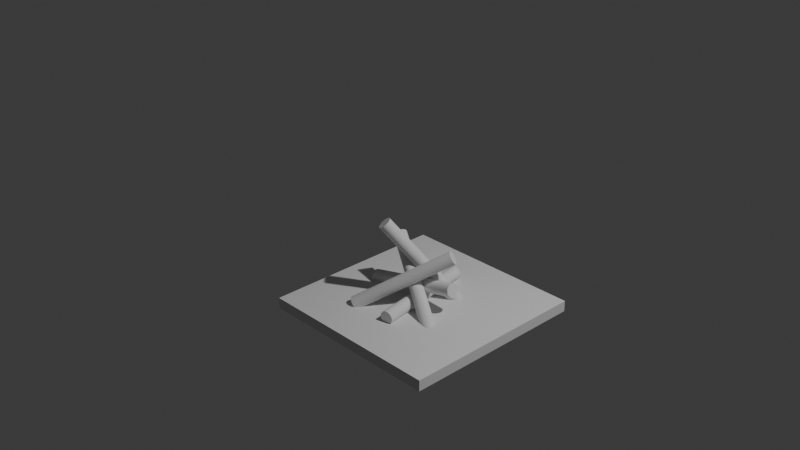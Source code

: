 # Source: Flame.blend  (saved by Blender 5.0.118; exported with 4.5.12 LTS)
import bpy
from mathutils import Matrix  # noqa: F401  (used for matrix-valued properties, if any)

bpy.ops.wm.read_factory_settings(use_empty=True)
scene = bpy.context.scene
scene.name = 'Scene'

# ---- collections
col_collection = bpy.data.collections.new('Collection'); scene.collection.children.link(col_collection)

# ---- node groups
ng_smooth_by_angle = bpy.data.node_groups.new('Smooth by Angle', 'GeometryNodeTree')
_s = ng_smooth_by_angle.interface.new_socket(name='Mesh', in_out='OUTPUT', socket_type='NodeSocketGeometry')
_s = ng_smooth_by_angle.interface.new_socket(name='Mesh', in_out='INPUT', socket_type='NodeSocketGeometry')
_s = ng_smooth_by_angle.interface.new_socket(name='Angle', in_out='INPUT', socket_type='NodeSocketFloat')
_s.subtype = 'ANGLE'
_s.default_value = 0.5236
_s.min_value = 0.0
_s.max_value = 3.142
_s.description = 'Maximum face angle for smooth edges'
_s = ng_smooth_by_angle.interface.new_socket(name='Ignore Sharpness', in_out='INPUT', socket_type='NodeSocketBool')
_s.force_non_field = True
ng_smooth_by_angle.is_modifier = True
_N = ng_smooth_by_angle.nodes; _L = ng_smooth_by_angle.links
n0 = _N.new('GeometryNodeSetShadeSmooth'); n0.name = 'Set Shade Smooth'; n0.location = (120, -80)
n0.domain = 'EDGE'
n1 = _N.new('GeometryNodeSetShadeSmooth'); n1.name = 'Set Shade Smooth.001'; n1.location = (300, -80)
n2 = _N.new('NodeGroupOutput'); n2.name = 'Group Output'; n2.location = (480, -80)
n3 = _N.new('GeometryNodeInputMeshEdgeAngle'); n3.name = 'Edge Angle'; n3.location = (-440, -240)
n4 = _N.new('NodeGroupInput'); n4.name = 'Group Input'; n4.location = (-80, -80)
n5 = _N.new('GeometryNodeInputEdgeSmooth'); n5.name = 'Is Edge Smooth'; n5.location = (-260, -120)
n6 = _N.new('GeometryNodeInputShadeSmooth'); n6.name = 'Is Shade Smooth'; n6.location = (-440, -397)
n7 = _N.new('FunctionNodeCompare'); n7.name = 'Compare'; n7.location = (-260, -260)
n7.operation = 'LESS_EQUAL'
n7.inputs[6].default_value = (0.0, 0.0, 0.0, 0.0)
n7.inputs[7].default_value = (0.0, 0.0, 0.0, 0.0)
n8 = _N.new('FunctionNodeBooleanMath'); n8.name = 'Boolean Math.001'; n8.location = (-80, -260)
n9 = _N.new('NodeGroupInput'); n9.name = 'Group Input.001'; n9.location = (-440, -329)
n10 = _N.new('NodeGroupInput'); n10.name = 'Group Input.002'; n10.location = (-259, -189)
n11 = _N.new('FunctionNodeBooleanMath'); n11.name = 'Boolean Math'; n11.location = (-80, -149)
n11.operation = 'OR'
n12 = _N.new('FunctionNodeBooleanMath'); n12.name = 'Boolean Math.002'; n12.location = (-260, -380)
n12.operation = 'OR'
n13 = _N.new('NodeGroupInput'); n13.name = 'Group Input.003'; n13.location = (-440, -460)
_L.new(n3.outputs[0], n7.inputs[0])
_L.new(n1.outputs[0], n2.inputs[0])
_L.new(n9.outputs[1], n7.inputs[1])
_L.new(n7.outputs[0], n8.inputs[0])
_L.new(n4.outputs[0], n0.inputs[0])
_L.new(n0.outputs[0], n1.inputs[0])
_L.new(n8.outputs[0], n0.inputs[2])
_L.new(n10.outputs[2], n11.inputs[1])
_L.new(n5.outputs[0], n11.inputs[0])
_L.new(n11.outputs[0], n0.inputs[1])
_L.new(n13.outputs[2], n12.inputs[1])
_L.new(n6.outputs[0], n12.inputs[0])
_L.new(n12.outputs[0], n8.inputs[1])
n2.is_active_output = True

# ---- world
world_world = bpy.data.worlds.new('World'); scene.world = world_world
world_world.use_nodes = True; world_world.node_tree.nodes.clear()
_N = world_world.node_tree.nodes; _L = world_world.node_tree.links
n0 = _N.new('ShaderNodeOutputWorld'); n0.name = 'World Output'; n0.location = (200, 100)
n1 = _N.new('ShaderNodeBackground'); n1.name = 'Background'; n1.location = (-200, 100)
n1.inputs[0].default_value = (0.05088, 0.05088, 0.05088, 1.0)
_L.new(n1.outputs[0], n0.inputs[0])
n0.is_active_output = True
world_world.color = (0.05088, 0.05088, 0.05088)
world_world.sun_shadow_jitter_overblur = 0.0

# ---- cameras
cam_camera = bpy.data.cameras.new('Camera')
cam_camera.clip_end = 100.0
cam_camera.lens = 51.25
cam_camera.ortho_scale = 7.314

# ---- lights
light_light = bpy.data.lights.new('Light', 'POINT')
light_light.energy = 1000.0
light_light.shadow_soft_size = 0.1

# ---- meshes
me_cylinder_002 = bpy.data.meshes.new('Cylinder.002')
me_cylinder_002.from_pydata([(0.0, 0.063, -0.5), (0.0, 0.063, 0.5), (0.02046, 0.05959, -0.5), (0.02046, 0.05959, 0.5), (0.0387, 0.04972, -0.5), (0.0387, 0.04972, 0.5), (0.05274, 0.03446, -0.5), (0.05274, 0.03446, 0.5), (0.06107, 0.01547, -0.5), (0.06107, 0.01547, 0.5), (0.06278, -0.005202, -0.5), (0.06278, -0.005202, 0.5), (0.05769, -0.02531, -0.5), (0.05769, -0.02531, 0.5), (0.04635, -0.04267, -0.5), (0.04635, -0.04267, 0.5), (0.02998, -0.05541, -0.5), (0.02998, -0.05541, 0.5), (0.01037, -0.06214, -0.5), (0.01037, -0.06214, 0.5), (-0.01037, -0.06214, -0.5), (-0.01037, -0.06214, 0.5), (-0.02998, -0.05541, -0.5), (-0.02998, -0.05541, 0.5), (-0.04635, -0.04267, -0.5), (-0.04635, -0.04267, 0.5), (-0.05769, -0.02531, -0.5), (-0.05769, -0.02531, 0.5), (-0.06278, -0.005202, -0.5), (-0.06278, -0.005202, 0.5), (-0.06107, 0.01547, -0.5), (-0.06107, 0.01547, 0.5), (-0.05274, 0.03446, -0.5), (-0.05274, 0.03446, 0.5), (-0.0387, 0.04972, -0.5), (-0.0387, 0.04972, 0.5), (-0.02046, 0.05959, -0.5), (-0.02046, 0.05959, 0.5)], [], [(0, 1, 3, 2), (2, 3, 5, 4), (4, 5, 7, 6), (6, 7, 9, 8), (8, 9, 11, 10), (10, 11, 13, 12), (12, 13, 15, 14), (14, 15, 17, 16), (16, 17, 19, 18), (18, 19, 21, 20), (20, 21, 23, 22), (22, 23, 25, 24), (24, 25, 27, 26), (26, 27, 29, 28), (28, 29, 31, 30), (30, 31, 33, 32), (32, 33, 35, 34), (3, 1, 37, 35, 33, 31, 29, 27, 25, 23, 21, 19, 17, 15, 13, 11, 9, 7, 5), (34, 35, 37, 36), (36, 37, 1, 0), (0, 2, 4, 6, 8, 10, 12, 14, 16, 18, 20, 22, 24, 26, 28, 30, 32, 34, 36)])
me_cylinder_002.polygons.foreach_set('use_smooth', [True] * 21)
_uv = me_cylinder_002.uv_layers.new(name='UVMap')
_uv.uv.foreach_set('vector', [1.0, 0.5, 1.0, 1.0, 0.9474, 1.0, 0.9474, 0.5, 0.9474, 0.5, 0.9474, 1.0, 0.8947, 1.0, 0.8947, 0.5, 0.8947, 0.5, 0.8947, 1.0, 0.8421, 1.0, 0.8421, 0.5, 0.8421, 0.5, 0.8421, 1.0, 0.7895, 1.0, 0.7895, 0.5, 0.7895, 0.5, 0.7895, 1.0, 0.7368, 1.0, 0.7368, 0.5, 0.7368, 0.5, 0.7368, 1.0, 0.6842, 1.0, 0.6842, 0.5, 0.6842, 0.5, 0.6842, 1.0, 0.6316, 1.0, 0.6316, 0.5, 0.6316, 0.5, 0.6316, 1.0, 0.5789, 1.0, 0.5789, 0.5, 0.5789, 0.5, 0.5789, 1.0, 0.5263, 1.0, 0.5263, 0.5, 0.5263, 0.5, 0.5263, 1.0, 0.4737, 1.0, 0.4737, 0.5, 0.4737, 0.5, 0.4737, 1.0, 0.4211, 1.0, 0.4211, 0.5, 0.4211, 0.5, 0.4211, 1.0, 0.3684, 1.0, 0.3684, 0.5, 0.3684, 0.5, 0.3684, 1.0, 0.3158, 1.0, 0.3158, 0.5, 0.3158, 0.5, 0.3158, 1.0, 0.2632, 1.0, 0.2632, 0.5, 0.2632, 0.5, 0.2632, 1.0, 0.2105, 1.0, 0.2105, 0.5, 0.2105, 0.5, 0.2105, 1.0, 0.1579, 1.0, 0.1579, 0.5, 0.1579, 0.5, 0.1579, 1.0, 0.1053, 1.0, 0.1053, 0.5, 0.3279, 0.477, 0.25, 0.49, 0.1721, 0.477, 0.1026, 0.4394, 0.04908, 0.3813, 0.01734, 0.3089, 0.01082, 0.2302, 0.03021, 0.1536, 0.07343, 0.08745, 0.1358, 0.03893, 0.2105, 0.01327, 0.2895, 0.01327, 0.3642, 0.03893, 0.4266, 0.08745, 0.4698, 0.1536, 0.4892, 0.2302, 0.4827, 0.3089, 0.4509, 0.3813, 0.3974, 0.4394, 0.1053, 0.5, 0.1053, 1.0, 0.05263, 1.0, 0.05263, 0.5, 0.05263, 0.5, 0.05263, 1.0, 1.416e-07, 1.0, 1.416e-07, 0.5, 0.75, 0.49, 0.8279, 0.477, 0.8974, 0.4394, 0.9509, 0.3813, 0.9827, 0.3089, 0.9892, 0.2302, 0.9698, 0.1536, 0.9266, 0.08745, 0.8642, 0.03893, 0.7895, 0.01327, 0.7105, 0.01327, 0.6358, 0.03893, 0.5734, 0.08745, 0.5302, 0.1536, 0.5108, 0.2302, 0.5173, 0.3089, 0.5491, 0.3813, 0.6026, 0.4394, 0.6721, 0.477])
me_cylinder_002.update()
me_cylinder_003 = bpy.data.meshes.new('Cylinder.003')
me_cylinder_003.from_pydata([(0.0, 0.063, -0.5), (0.0, 0.063, 0.5), (0.02046, 0.05959, -0.5), (0.02046, 0.05959, 0.5), (0.0387, 0.04972, -0.5), (0.0387, 0.04972, 0.5), (0.05274, 0.03446, -0.5), (0.05274, 0.03446, 0.5), (0.06107, 0.01547, -0.5), (0.06107, 0.01547, 0.5), (0.06278, -0.005202, -0.5), (0.06278, -0.005202, 0.5), (0.05769, -0.02531, -0.5), (0.05769, -0.02531, 0.5), (0.04635, -0.04267, -0.5), (0.04635, -0.04267, 0.5), (0.02998, -0.05541, -0.5), (0.02998, -0.05541, 0.5), (0.01037, -0.06214, -0.5), (0.01037, -0.06214, 0.5), (-0.01037, -0.06214, -0.5), (-0.01037, -0.06214, 0.5), (-0.02998, -0.05541, -0.5), (-0.02998, -0.05541, 0.5), (-0.04635, -0.04267, -0.5), (-0.04635, -0.04267, 0.5), (-0.05769, -0.02531, -0.5), (-0.05769, -0.02531, 0.5), (-0.06278, -0.005202, -0.5), (-0.06278, -0.005202, 0.5), (-0.06107, 0.01547, -0.5), (-0.06107, 0.01547, 0.5), (-0.05274, 0.03446, -0.5), (-0.05274, 0.03446, 0.5), (-0.0387, 0.04972, -0.5), (-0.0387, 0.04972, 0.5), (-0.02046, 0.05959, -0.5), (-0.02046, 0.05959, 0.5)], [], [(0, 1, 3, 2), (2, 3, 5, 4), (4, 5, 7, 6), (6, 7, 9, 8), (8, 9, 11, 10), (10, 11, 13, 12), (12, 13, 15, 14), (14, 15, 17, 16), (16, 17, 19, 18), (18, 19, 21, 20), (20, 21, 23, 22), (22, 23, 25, 24), (24, 25, 27, 26), (26, 27, 29, 28), (28, 29, 31, 30), (30, 31, 33, 32), (32, 33, 35, 34), (3, 1, 37, 35, 33, 31, 29, 27, 25, 23, 21, 19, 17, 15, 13, 11, 9, 7, 5), (34, 35, 37, 36), (36, 37, 1, 0), (0, 2, 4, 6, 8, 10, 12, 14, 16, 18, 20, 22, 24, 26, 28, 30, 32, 34, 36)])
me_cylinder_003.polygons.foreach_set('use_smooth', [True] * 21)
_uv = me_cylinder_003.uv_layers.new(name='UVMap')
_uv.uv.foreach_set('vector', [1.0, 0.5, 1.0, 1.0, 0.9474, 1.0, 0.9474, 0.5, 0.9474, 0.5, 0.9474, 1.0, 0.8947, 1.0, 0.8947, 0.5, 0.8947, 0.5, 0.8947, 1.0, 0.8421, 1.0, 0.8421, 0.5, 0.8421, 0.5, 0.8421, 1.0, 0.7895, 1.0, 0.7895, 0.5, 0.7895, 0.5, 0.7895, 1.0, 0.7368, 1.0, 0.7368, 0.5, 0.7368, 0.5, 0.7368, 1.0, 0.6842, 1.0, 0.6842, 0.5, 0.6842, 0.5, 0.6842, 1.0, 0.6316, 1.0, 0.6316, 0.5, 0.6316, 0.5, 0.6316, 1.0, 0.5789, 1.0, 0.5789, 0.5, 0.5789, 0.5, 0.5789, 1.0, 0.5263, 1.0, 0.5263, 0.5, 0.5263, 0.5, 0.5263, 1.0, 0.4737, 1.0, 0.4737, 0.5, 0.4737, 0.5, 0.4737, 1.0, 0.4211, 1.0, 0.4211, 0.5, 0.4211, 0.5, 0.4211, 1.0, 0.3684, 1.0, 0.3684, 0.5, 0.3684, 0.5, 0.3684, 1.0, 0.3158, 1.0, 0.3158, 0.5, 0.3158, 0.5, 0.3158, 1.0, 0.2632, 1.0, 0.2632, 0.5, 0.2632, 0.5, 0.2632, 1.0, 0.2105, 1.0, 0.2105, 0.5, 0.2105, 0.5, 0.2105, 1.0, 0.1579, 1.0, 0.1579, 0.5, 0.1579, 0.5, 0.1579, 1.0, 0.1053, 1.0, 0.1053, 0.5, 0.3279, 0.477, 0.25, 0.49, 0.1721, 0.477, 0.1026, 0.4394, 0.04908, 0.3813, 0.01734, 0.3089, 0.01082, 0.2302, 0.03021, 0.1536, 0.07343, 0.08745, 0.1358, 0.03893, 0.2105, 0.01327, 0.2895, 0.01327, 0.3642, 0.03893, 0.4266, 0.08745, 0.4698, 0.1536, 0.4892, 0.2302, 0.4827, 0.3089, 0.4509, 0.3813, 0.3974, 0.4394, 0.1053, 0.5, 0.1053, 1.0, 0.05263, 1.0, 0.05263, 0.5, 0.05263, 0.5, 0.05263, 1.0, 1.416e-07, 1.0, 1.416e-07, 0.5, 0.75, 0.49, 0.8279, 0.477, 0.8974, 0.4394, 0.9509, 0.3813, 0.9827, 0.3089, 0.9892, 0.2302, 0.9698, 0.1536, 0.9266, 0.08745, 0.8642, 0.03893, 0.7895, 0.01327, 0.7105, 0.01327, 0.6358, 0.03893, 0.5734, 0.08745, 0.5302, 0.1536, 0.5108, 0.2302, 0.5173, 0.3089, 0.5491, 0.3813, 0.6026, 0.4394, 0.6721, 0.477])
me_cylinder_003.update()
me_cylinder_004 = bpy.data.meshes.new('Cylinder.004')
me_cylinder_004.from_pydata([(0.0, 0.063, -0.5), (0.0, 0.063, 0.5), (0.02046, 0.05959, -0.5), (0.02046, 0.05959, 0.5), (0.0387, 0.04972, -0.5), (0.0387, 0.04972, 0.5), (0.05274, 0.03446, -0.5), (0.05274, 0.03446, 0.5), (0.06107, 0.01547, -0.5), (0.06107, 0.01547, 0.5), (0.06278, -0.005202, -0.5), (0.06278, -0.005202, 0.5), (0.05769, -0.02531, -0.5), (0.05769, -0.02531, 0.5), (0.04635, -0.04267, -0.5), (0.04635, -0.04267, 0.5), (0.02998, -0.05541, -0.5), (0.02998, -0.05541, 0.5), (0.01037, -0.06214, -0.5), (0.01037, -0.06214, 0.5), (-0.01037, -0.06214, -0.5), (-0.01037, -0.06214, 0.5), (-0.02998, -0.05541, -0.5), (-0.02998, -0.05541, 0.5), (-0.04635, -0.04267, -0.5), (-0.04635, -0.04267, 0.5), (-0.05769, -0.02531, -0.5), (-0.05769, -0.02531, 0.5), (-0.06278, -0.005202, -0.5), (-0.06278, -0.005202, 0.5), (-0.06107, 0.01547, -0.5), (-0.06107, 0.01547, 0.5), (-0.05274, 0.03446, -0.5), (-0.05274, 0.03446, 0.5), (-0.0387, 0.04972, -0.5), (-0.0387, 0.04972, 0.5), (-0.02046, 0.05959, -0.5), (-0.02046, 0.05959, 0.5)], [], [(0, 1, 3, 2), (2, 3, 5, 4), (4, 5, 7, 6), (6, 7, 9, 8), (8, 9, 11, 10), (10, 11, 13, 12), (12, 13, 15, 14), (14, 15, 17, 16), (16, 17, 19, 18), (18, 19, 21, 20), (20, 21, 23, 22), (22, 23, 25, 24), (24, 25, 27, 26), (26, 27, 29, 28), (28, 29, 31, 30), (30, 31, 33, 32), (32, 33, 35, 34), (3, 1, 37, 35, 33, 31, 29, 27, 25, 23, 21, 19, 17, 15, 13, 11, 9, 7, 5), (34, 35, 37, 36), (36, 37, 1, 0), (0, 2, 4, 6, 8, 10, 12, 14, 16, 18, 20, 22, 24, 26, 28, 30, 32, 34, 36)])
me_cylinder_004.polygons.foreach_set('use_smooth', [True] * 21)
_uv = me_cylinder_004.uv_layers.new(name='UVMap')
_uv.uv.foreach_set('vector', [1.0, 0.5, 1.0, 1.0, 0.9474, 1.0, 0.9474, 0.5, 0.9474, 0.5, 0.9474, 1.0, 0.8947, 1.0, 0.8947, 0.5, 0.8947, 0.5, 0.8947, 1.0, 0.8421, 1.0, 0.8421, 0.5, 0.8421, 0.5, 0.8421, 1.0, 0.7895, 1.0, 0.7895, 0.5, 0.7895, 0.5, 0.7895, 1.0, 0.7368, 1.0, 0.7368, 0.5, 0.7368, 0.5, 0.7368, 1.0, 0.6842, 1.0, 0.6842, 0.5, 0.6842, 0.5, 0.6842, 1.0, 0.6316, 1.0, 0.6316, 0.5, 0.6316, 0.5, 0.6316, 1.0, 0.5789, 1.0, 0.5789, 0.5, 0.5789, 0.5, 0.5789, 1.0, 0.5263, 1.0, 0.5263, 0.5, 0.5263, 0.5, 0.5263, 1.0, 0.4737, 1.0, 0.4737, 0.5, 0.4737, 0.5, 0.4737, 1.0, 0.4211, 1.0, 0.4211, 0.5, 0.4211, 0.5, 0.4211, 1.0, 0.3684, 1.0, 0.3684, 0.5, 0.3684, 0.5, 0.3684, 1.0, 0.3158, 1.0, 0.3158, 0.5, 0.3158, 0.5, 0.3158, 1.0, 0.2632, 1.0, 0.2632, 0.5, 0.2632, 0.5, 0.2632, 1.0, 0.2105, 1.0, 0.2105, 0.5, 0.2105, 0.5, 0.2105, 1.0, 0.1579, 1.0, 0.1579, 0.5, 0.1579, 0.5, 0.1579, 1.0, 0.1053, 1.0, 0.1053, 0.5, 0.3279, 0.477, 0.25, 0.49, 0.1721, 0.477, 0.1026, 0.4394, 0.04908, 0.3813, 0.01734, 0.3089, 0.01082, 0.2302, 0.03021, 0.1536, 0.07343, 0.08745, 0.1358, 0.03893, 0.2105, 0.01327, 0.2895, 0.01327, 0.3642, 0.03893, 0.4266, 0.08745, 0.4698, 0.1536, 0.4892, 0.2302, 0.4827, 0.3089, 0.4509, 0.3813, 0.3974, 0.4394, 0.1053, 0.5, 0.1053, 1.0, 0.05263, 1.0, 0.05263, 0.5, 0.05263, 0.5, 0.05263, 1.0, 1.416e-07, 1.0, 1.416e-07, 0.5, 0.75, 0.49, 0.8279, 0.477, 0.8974, 0.4394, 0.9509, 0.3813, 0.9827, 0.3089, 0.9892, 0.2302, 0.9698, 0.1536, 0.9266, 0.08745, 0.8642, 0.03893, 0.7895, 0.01327, 0.7105, 0.01327, 0.6358, 0.03893, 0.5734, 0.08745, 0.5302, 0.1536, 0.5108, 0.2302, 0.5173, 0.3089, 0.5491, 0.3813, 0.6026, 0.4394, 0.6721, 0.477])
me_cylinder_004.update()
me_cylinder_005 = bpy.data.meshes.new('Cylinder.005')
me_cylinder_005.from_pydata([(0.0, 0.063, -0.5), (0.0, 0.063, 0.5), (0.02046, 0.05959, -0.5), (0.02046, 0.05959, 0.5), (0.0387, 0.04972, -0.5), (0.0387, 0.04972, 0.5), (0.05274, 0.03446, -0.5), (0.05274, 0.03446, 0.5), (0.06107, 0.01547, -0.5), (0.06107, 0.01547, 0.5), (0.06278, -0.005202, -0.5), (0.06278, -0.005202, 0.5), (0.05769, -0.02531, -0.5), (0.05769, -0.02531, 0.5), (0.04635, -0.04267, -0.5), (0.04635, -0.04267, 0.5), (0.02998, -0.05541, -0.5), (0.02998, -0.05541, 0.5), (0.01037, -0.06214, -0.5), (0.01037, -0.06214, 0.5), (-0.01037, -0.06214, -0.5), (-0.01037, -0.06214, 0.5), (-0.02998, -0.05541, -0.5), (-0.02998, -0.05541, 0.5), (-0.04635, -0.04267, -0.5), (-0.04635, -0.04267, 0.5), (-0.05769, -0.02531, -0.5), (-0.05769, -0.02531, 0.5), (-0.06278, -0.005202, -0.5), (-0.06278, -0.005202, 0.5), (-0.06107, 0.01547, -0.5), (-0.06107, 0.01547, 0.5), (-0.05274, 0.03446, -0.5), (-0.05274, 0.03446, 0.5), (-0.0387, 0.04972, -0.5), (-0.0387, 0.04972, 0.5), (-0.02046, 0.05959, -0.5), (-0.02046, 0.05959, 0.5)], [], [(0, 1, 3, 2), (2, 3, 5, 4), (4, 5, 7, 6), (6, 7, 9, 8), (8, 9, 11, 10), (10, 11, 13, 12), (12, 13, 15, 14), (14, 15, 17, 16), (16, 17, 19, 18), (18, 19, 21, 20), (20, 21, 23, 22), (22, 23, 25, 24), (24, 25, 27, 26), (26, 27, 29, 28), (28, 29, 31, 30), (30, 31, 33, 32), (32, 33, 35, 34), (3, 1, 37, 35, 33, 31, 29, 27, 25, 23, 21, 19, 17, 15, 13, 11, 9, 7, 5), (34, 35, 37, 36), (36, 37, 1, 0), (0, 2, 4, 6, 8, 10, 12, 14, 16, 18, 20, 22, 24, 26, 28, 30, 32, 34, 36)])
me_cylinder_005.polygons.foreach_set('use_smooth', [True] * 21)
_uv = me_cylinder_005.uv_layers.new(name='UVMap')
_uv.uv.foreach_set('vector', [1.0, 0.5, 1.0, 1.0, 0.9474, 1.0, 0.9474, 0.5, 0.9474, 0.5, 0.9474, 1.0, 0.8947, 1.0, 0.8947, 0.5, 0.8947, 0.5, 0.8947, 1.0, 0.8421, 1.0, 0.8421, 0.5, 0.8421, 0.5, 0.8421, 1.0, 0.7895, 1.0, 0.7895, 0.5, 0.7895, 0.5, 0.7895, 1.0, 0.7368, 1.0, 0.7368, 0.5, 0.7368, 0.5, 0.7368, 1.0, 0.6842, 1.0, 0.6842, 0.5, 0.6842, 0.5, 0.6842, 1.0, 0.6316, 1.0, 0.6316, 0.5, 0.6316, 0.5, 0.6316, 1.0, 0.5789, 1.0, 0.5789, 0.5, 0.5789, 0.5, 0.5789, 1.0, 0.5263, 1.0, 0.5263, 0.5, 0.5263, 0.5, 0.5263, 1.0, 0.4737, 1.0, 0.4737, 0.5, 0.4737, 0.5, 0.4737, 1.0, 0.4211, 1.0, 0.4211, 0.5, 0.4211, 0.5, 0.4211, 1.0, 0.3684, 1.0, 0.3684, 0.5, 0.3684, 0.5, 0.3684, 1.0, 0.3158, 1.0, 0.3158, 0.5, 0.3158, 0.5, 0.3158, 1.0, 0.2632, 1.0, 0.2632, 0.5, 0.2632, 0.5, 0.2632, 1.0, 0.2105, 1.0, 0.2105, 0.5, 0.2105, 0.5, 0.2105, 1.0, 0.1579, 1.0, 0.1579, 0.5, 0.1579, 0.5, 0.1579, 1.0, 0.1053, 1.0, 0.1053, 0.5, 0.3279, 0.477, 0.25, 0.49, 0.1721, 0.477, 0.1026, 0.4394, 0.04908, 0.3813, 0.01734, 0.3089, 0.01082, 0.2302, 0.03021, 0.1536, 0.07343, 0.08745, 0.1358, 0.03893, 0.2105, 0.01327, 0.2895, 0.01327, 0.3642, 0.03893, 0.4266, 0.08745, 0.4698, 0.1536, 0.4892, 0.2302, 0.4827, 0.3089, 0.4509, 0.3813, 0.3974, 0.4394, 0.1053, 0.5, 0.1053, 1.0, 0.05263, 1.0, 0.05263, 0.5, 0.05263, 0.5, 0.05263, 1.0, 1.416e-07, 1.0, 1.416e-07, 0.5, 0.75, 0.49, 0.8279, 0.477, 0.8974, 0.4394, 0.9509, 0.3813, 0.9827, 0.3089, 0.9892, 0.2302, 0.9698, 0.1536, 0.9266, 0.08745, 0.8642, 0.03893, 0.7895, 0.01327, 0.7105, 0.01327, 0.6358, 0.03893, 0.5734, 0.08745, 0.5302, 0.1536, 0.5108, 0.2302, 0.5173, 0.3089, 0.5491, 0.3813, 0.6026, 0.4394, 0.6721, 0.477])
me_cylinder_005.update()
me_cylinder_006 = bpy.data.meshes.new('Cylinder.006')
me_cylinder_006.from_pydata([(0.0, 0.063, -0.5), (0.0, 0.063, 0.5), (0.02046, 0.05959, -0.5), (0.02046, 0.05959, 0.5), (0.0387, 0.04972, -0.5), (0.0387, 0.04972, 0.5), (0.05274, 0.03446, -0.5), (0.05274, 0.03446, 0.5), (0.06107, 0.01547, -0.5), (0.06107, 0.01547, 0.5), (0.06278, -0.005202, -0.5), (0.06278, -0.005202, 0.5), (0.05769, -0.02531, -0.5), (0.05769, -0.02531, 0.5), (0.04635, -0.04267, -0.5), (0.04635, -0.04267, 0.5), (0.02998, -0.05541, -0.5), (0.02998, -0.05541, 0.5), (0.01037, -0.06214, -0.5), (0.01037, -0.06214, 0.5), (-0.01037, -0.06214, -0.5), (-0.01037, -0.06214, 0.5), (-0.02998, -0.05541, -0.5), (-0.02998, -0.05541, 0.5), (-0.04635, -0.04267, -0.5), (-0.04635, -0.04267, 0.5), (-0.05769, -0.02531, -0.5), (-0.05769, -0.02531, 0.5), (-0.06278, -0.005202, -0.5), (-0.06278, -0.005202, 0.5), (-0.06107, 0.01547, -0.5), (-0.06107, 0.01547, 0.5), (-0.05274, 0.03446, -0.5), (-0.05274, 0.03446, 0.5), (-0.0387, 0.04972, -0.5), (-0.0387, 0.04972, 0.5), (-0.02046, 0.05959, -0.5), (-0.02046, 0.05959, 0.5)], [], [(0, 1, 3, 2), (2, 3, 5, 4), (4, 5, 7, 6), (6, 7, 9, 8), (8, 9, 11, 10), (10, 11, 13, 12), (12, 13, 15, 14), (14, 15, 17, 16), (16, 17, 19, 18), (18, 19, 21, 20), (20, 21, 23, 22), (22, 23, 25, 24), (24, 25, 27, 26), (26, 27, 29, 28), (28, 29, 31, 30), (30, 31, 33, 32), (32, 33, 35, 34), (3, 1, 37, 35, 33, 31, 29, 27, 25, 23, 21, 19, 17, 15, 13, 11, 9, 7, 5), (34, 35, 37, 36), (36, 37, 1, 0), (0, 2, 4, 6, 8, 10, 12, 14, 16, 18, 20, 22, 24, 26, 28, 30, 32, 34, 36)])
me_cylinder_006.polygons.foreach_set('use_smooth', [True] * 21)
_uv = me_cylinder_006.uv_layers.new(name='UVMap')
_uv.uv.foreach_set('vector', [1.0, 0.5, 1.0, 1.0, 0.9474, 1.0, 0.9474, 0.5, 0.9474, 0.5, 0.9474, 1.0, 0.8947, 1.0, 0.8947, 0.5, 0.8947, 0.5, 0.8947, 1.0, 0.8421, 1.0, 0.8421, 0.5, 0.8421, 0.5, 0.8421, 1.0, 0.7895, 1.0, 0.7895, 0.5, 0.7895, 0.5, 0.7895, 1.0, 0.7368, 1.0, 0.7368, 0.5, 0.7368, 0.5, 0.7368, 1.0, 0.6842, 1.0, 0.6842, 0.5, 0.6842, 0.5, 0.6842, 1.0, 0.6316, 1.0, 0.6316, 0.5, 0.6316, 0.5, 0.6316, 1.0, 0.5789, 1.0, 0.5789, 0.5, 0.5789, 0.5, 0.5789, 1.0, 0.5263, 1.0, 0.5263, 0.5, 0.5263, 0.5, 0.5263, 1.0, 0.4737, 1.0, 0.4737, 0.5, 0.4737, 0.5, 0.4737, 1.0, 0.4211, 1.0, 0.4211, 0.5, 0.4211, 0.5, 0.4211, 1.0, 0.3684, 1.0, 0.3684, 0.5, 0.3684, 0.5, 0.3684, 1.0, 0.3158, 1.0, 0.3158, 0.5, 0.3158, 0.5, 0.3158, 1.0, 0.2632, 1.0, 0.2632, 0.5, 0.2632, 0.5, 0.2632, 1.0, 0.2105, 1.0, 0.2105, 0.5, 0.2105, 0.5, 0.2105, 1.0, 0.1579, 1.0, 0.1579, 0.5, 0.1579, 0.5, 0.1579, 1.0, 0.1053, 1.0, 0.1053, 0.5, 0.3279, 0.477, 0.25, 0.49, 0.1721, 0.477, 0.1026, 0.4394, 0.04908, 0.3813, 0.01734, 0.3089, 0.01082, 0.2302, 0.03021, 0.1536, 0.07343, 0.08745, 0.1358, 0.03893, 0.2105, 0.01327, 0.2895, 0.01327, 0.3642, 0.03893, 0.4266, 0.08745, 0.4698, 0.1536, 0.4892, 0.2302, 0.4827, 0.3089, 0.4509, 0.3813, 0.3974, 0.4394, 0.1053, 0.5, 0.1053, 1.0, 0.05263, 1.0, 0.05263, 0.5, 0.05263, 0.5, 0.05263, 1.0, 1.416e-07, 1.0, 1.416e-07, 0.5, 0.75, 0.49, 0.8279, 0.477, 0.8974, 0.4394, 0.9509, 0.3813, 0.9827, 0.3089, 0.9892, 0.2302, 0.9698, 0.1536, 0.9266, 0.08745, 0.8642, 0.03893, 0.7895, 0.01327, 0.7105, 0.01327, 0.6358, 0.03893, 0.5734, 0.08745, 0.5302, 0.1536, 0.5108, 0.2302, 0.5173, 0.3089, 0.5491, 0.3813, 0.6026, 0.4394, 0.6721, 0.477])
me_cylinder_006.update()
me_cube_001 = bpy.data.meshes.new('Cube.001')
me_cube_001.from_pydata([(-1.0, -1.0, -1.0), (-1.0, -1.0, 1.0), (-1.0, 1.0, -1.0), (-1.0, 1.0, 1.0), (1.0, -1.0, -1.0), (1.0, -1.0, 1.0), (1.0, 1.0, -1.0), (1.0, 1.0, 1.0)], [], [(0, 1, 3, 2), (2, 3, 7, 6), (6, 7, 5, 4), (4, 5, 1, 0), (2, 6, 4, 0), (7, 3, 1, 5)])
_uv = me_cube_001.uv_layers.new(name='UVMap')
_uv.uv.foreach_set('vector', [0.375, 0.0, 0.625, 0.0, 0.625, 0.25, 0.375, 0.25, 0.375, 0.25, 0.625, 0.25, 0.625, 0.5, 0.375, 0.5, 0.375, 0.5, 0.625, 0.5, 0.625, 0.75, 0.375, 0.75, 0.375, 0.75, 0.625, 0.75, 0.625, 1.0, 0.375, 1.0, 0.125, 0.5, 0.375, 0.5, 0.375, 0.75, 0.125, 0.75, 0.625, 0.5, 0.875, 0.5, 0.875, 0.75, 0.625, 0.75])
me_cube_001.update()

# ---- objects
ob_light = bpy.data.objects.new('Light', light_light)
ob_camera = bpy.data.objects.new('Camera', cam_camera)
ob_cylinder = bpy.data.objects.new('Cylinder', me_cylinder_002)
ob_cylinder_001 = bpy.data.objects.new('Cylinder.001', me_cylinder_003)
ob_cylinder_002 = bpy.data.objects.new('Cylinder.002', me_cylinder_004)
ob_cylinder_003 = bpy.data.objects.new('Cylinder.003', me_cylinder_005)
ob_cylinder_004 = bpy.data.objects.new('Cylinder.004', me_cylinder_006)
ob_cube = bpy.data.objects.new('Cube', me_cube_001)

# ---- transforms, parenting, visibility, modifiers, constraints
ob_light.location = (4.076, 1.005, 5.904)
ob_light.rotation_euler = (0.6503, 0.05522, 1.866)
ob_light.lock_rotations_4d = False
ob_light.empty_display_type = 'ARROWS'
ob_light.color = (0.0, 0.0, 0.0, 0.0)
ob_light.lineart.crease_threshold = 0.0
ob_camera.location = (6.318, -6.178, 5.088)
ob_camera.rotation_euler = (1.109, 0.004951, 0.8155)
ob_camera.lock_rotations_4d = False
ob_camera.empty_display_type = 'ARROWS'
ob_camera.color = (0.0, 0.0, 0.0, 0.0)
ob_camera.display_type = 'WIRE'
ob_camera.lineart.crease_threshold = 0.0
ob_cylinder.location = (-0.1016, 0.0, 0.07637)
ob_cylinder.rotation_euler = (0.0, 4.468, 0.0)
ob_cylinder.lock_scale = (True, True, True)
_m = ob_cylinder.modifiers.new('Smooth by Angle', 'NODES')
_m.node_group = ng_smooth_by_angle
_m.use_pin_to_last = True
_m.show_group_selector = False
ob_cylinder_001.location = (0.003185, 0.0, 0.0)
ob_cylinder_001.rotation_euler = (0.0, 4.695, 1.71)
_m = ob_cylinder_001.modifiers.new('Smooth by Angle', 'NODES')
_m.node_group = ng_smooth_by_angle
_m.use_pin_to_last = True
_m.show_group_selector = False
ob_cylinder_002.location = (-0.03425, 0.02811, 0.3048)
ob_cylinder_002.rotation_euler = (0.0, 0.6981, -2.339)
_m = ob_cylinder_002.modifiers.new('Smooth by Angle', 'NODES')
_m.node_group = ng_smooth_by_angle
_m.use_pin_to_last = True
_m.show_group_selector = False
ob_cylinder_003.location = (-0.003701, -0.08392, 0.1674)
ob_cylinder_003.rotation_euler = (0.0, 2.147, -0.4538)
_m = ob_cylinder_003.modifiers.new('Smooth by Angle', 'NODES')
_m.node_group = ng_smooth_by_angle
_m.use_pin_to_last = True
_m.show_group_selector = False
ob_cylinder_004.location = (-0.03331, -0.1947, 0.1995)
ob_cylinder_004.rotation_euler = (0.6109, 4.067, 0.0)
_m = ob_cylinder_004.modifiers.new('Smooth by Angle', 'NODES')
_m.node_group = ng_smooth_by_angle
_m.use_pin_to_last = True
_m.show_group_selector = False
ob_cube.location = (0.0, 0.0, -0.1071)
ob_cube.scale = (0.9048, 0.905, 0.05218)

# ---- collection membership
col_collection.objects.link(ob_light)
col_collection.objects.link(ob_camera)
col_collection.objects.link(ob_cylinder)
col_collection.objects.link(ob_cylinder_001)
col_collection.objects.link(ob_cylinder_002)
col_collection.objects.link(ob_cylinder_003)
col_collection.objects.link(ob_cylinder_004)
col_collection.objects.link(ob_cube)

# ---- scene / render settings (as saved in the file)
scene.camera = ob_camera
scene.frame_start = 1; scene.frame_end = 250; scene.frame_set(1)
scene.render.engine = 'BLENDER_EEVEE_NEXT'
scene.render.bake_bias = 0.0
scene.render.bake_samples = 0
scene.cycles.sampling_pattern = 'TABULATED_SOBOL'
scene.eevee.use_volume_custom_range = False
bpy.context.view_layer.update()
